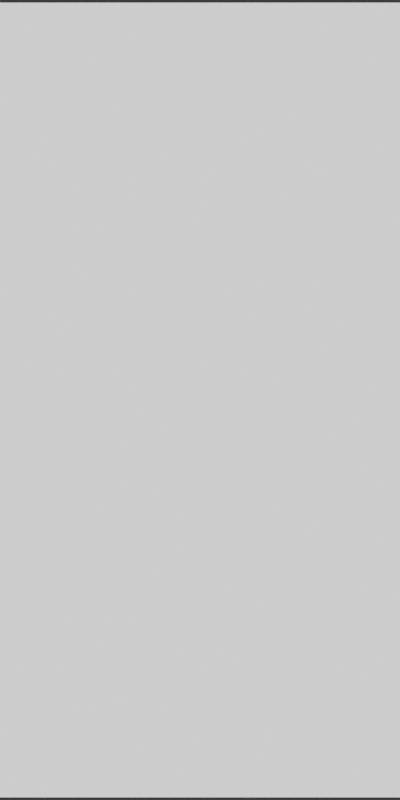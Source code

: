 # Source: cartoHD.blend  (saved by Blender 5.0.119; exported with 4.5.12 LTS)
import bpy
from mathutils import Matrix  # noqa: F401  (used for matrix-valued properties, if any)

bpy.ops.wm.read_factory_settings(use_empty=True)
scene = bpy.context.scene
scene.name = 'Scene'

# ---- collections
col_collection = bpy.data.collections.new('Collection'); scene.collection.children.link(col_collection)

# ---- images (referenced by path relative to the original .blend; pixels are not part of the script)
import os
ASSET_DIR = os.environ.get("B2B_ASSET_DIR", "")  # directory of the original .blend (textures are referenced by path, not embedded)
HERE = os.path.dirname(os.path.abspath(__file__))  # packed textures are extracted next to this script under _unpacked/

def load_image(name, relpath, width, height, colorspace="sRGB"):
    """Load a texture the original file referenced (path relative to the .blend, or extracted next to this script)."""
    p = next((c for c in (os.path.join(HERE, relpath), os.path.join(ASSET_DIR, relpath)) if relpath and os.path.exists(c)), "")
    if p:
        img = bpy.data.images.load(p, check_existing=True)
        img.name = name
    else:  # same state as the original file: an image datablock whose file is absent (Cycles renders it pink)
        img = bpy.data.images.new(name, width, height)
        img.source = "FILE"
        img.filepath = "//" + (relpath or name)
    img.colorspace_settings.name = colorspace
    return img
img_dtm_height_png = load_image('dtm_height.png', 'output/dtm_height.png', 1024, 1024, 'sRGB')

# ---- materials (node trees are filled in below, after node groups)
mat_material_001 = bpy.data.materials.new('Material.001')
mat_material_001.displacement_method = 'BOTH'

# ---- material node trees
mat_material_001.use_nodes = True; mat_material_001.node_tree.nodes.clear()
_N = mat_material_001.node_tree.nodes; _L = mat_material_001.node_tree.links
n0 = _N.new('ShaderNodeBsdfPrincipled'); n0.name = 'Principled BSDF'; n0.location = (-366, 328)
n1 = _N.new('ShaderNodeOutputMaterial'); n1.name = 'Material Output'; n1.location = (249, 121)
n2 = _N.new('ShaderNodeDisplacement'); n2.name = 'Displacement'; n2.location = (9, -19)
n2.inputs[2].default_value = 1.0
n3 = _N.new('ShaderNodeTexImage'); n3.name = 'Image Texture'; n3.location = (-359, -38)
n3.image = img_dtm_height_png
_L.new(n0.outputs[0], n1.inputs[0])
_L.new(n3.outputs[0], n2.inputs[0])
_L.new(n2.outputs[0], n1.inputs[2])
n1.is_active_output = True

# ---- world
world_world = bpy.data.worlds.new('World'); scene.world = world_world
world_world.use_nodes = True; world_world.node_tree.nodes.clear()
_N = world_world.node_tree.nodes; _L = world_world.node_tree.links
n0 = _N.new('ShaderNodeOutputWorld'); n0.name = 'World Output'; n0.location = (200, 100)
n1 = _N.new('ShaderNodeBackground'); n1.name = 'Background'; n1.location = (-200, 100)
n1.inputs[0].default_value = (0.05088, 0.05088, 0.05088, 1.0)
_L.new(n1.outputs[0], n0.inputs[0])
n0.is_active_output = True
world_world.color = (0.05088, 0.05088, 0.05088)
world_world.sun_shadow_jitter_overblur = 0.0

# ---- cameras
cam_camera = bpy.data.cameras.new('Camera')
cam_camera.type = 'ORTHO'
cam_camera.clip_end = 100.0
cam_camera.ortho_scale = 2.014

# ---- lights
light_light = bpy.data.lights.new('Light', 'SUN')
light_light.angle = 0.1993
light_light.energy = 6.0
light_light.shadow_soft_size = 0.1
light_light.shadow_cascade_max_distance = 1000.0

# ---- meshes
me_plane = bpy.data.meshes.new('Plane')
me_plane.from_pydata([(-1.0, -1.0, 0.0), (1.0, -1.0, 0.0), (-1.0, 1.0, 0.0), (1.0, 1.0, 0.0)], [], [(0, 1, 3, 2)])
_uv = me_plane.uv_layers.new(name='UVMap')
_uv.uv.foreach_set('vector', [0.0, 0.0, 1.0, 0.0, 1.0, 1.0, 0.0, 1.0])
me_plane.materials.append(mat_material_001)
me_plane.update()

# ---- objects
ob_light = bpy.data.objects.new('Light', light_light)
ob_camera = bpy.data.objects.new('Camera', cam_camera)
ob_plane = bpy.data.objects.new('Plane', me_plane)

# ---- transforms, parenting, visibility, modifiers, constraints
ob_light.location = (4.076, 1.005, 5.904)
ob_light.rotation_euler = (0.6503, 0.05522, 1.866)
ob_light.lock_rotations_4d = False
ob_light.empty_display_type = 'ARROWS'
ob_light.color = (0.0, 0.0, 0.0, 0.0)
ob_light.lineart.crease_threshold = 0.0
ob_camera.location = (0.0, 0.0, 3.0)
ob_camera.lock_rotations_4d = False
ob_camera.empty_display_type = 'ARROWS'
ob_camera.color = (0.0, 0.0, 0.0, 0.0)
ob_camera.display_type = 'WIRE'
ob_camera.lineart.crease_threshold = 0.0
ob_plane.location = (0.0, 0.0, 0.0)

# ---- collection membership
col_collection.objects.link(ob_light)
col_collection.objects.link(ob_camera)
col_collection.objects.link(ob_plane)

# ---- scene / render settings (as saved in the file)
scene.camera = ob_camera
scene.frame_start = 1; scene.frame_end = 250; scene.frame_set(1)
scene.render.engine = 'CYCLES'
scene.render.resolution_x = 2001
scene.render.resolution_y = 4001
scene.render.resolution_percentage = 22
scene.render.bake_bias = 0.0
scene.render.bake_samples = 0
scene.cycles.sampling_pattern = 'TABULATED_SOBOL'
scene.eevee.use_volume_custom_range = False
bpy.context.view_layer.update()
